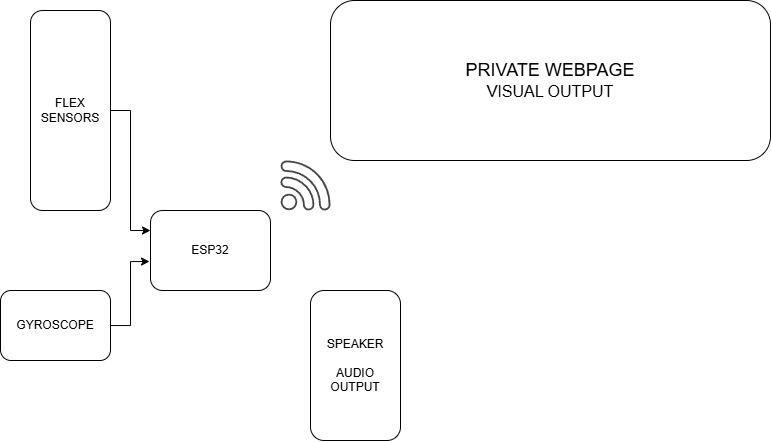

The diagram above was exported from draw.io. Its source (the exported page's mxGraphModel, read from the mxfile embedded in the PNG):
<mxGraphModel dx="934" dy="962" grid="1" gridSize="10" guides="1" tooltips="1" connect="1" arrows="1" fold="1" page="1" pageScale="1" pageWidth="850" pageHeight="1100" math="0" shadow="0">
  <root>
    <mxCell id="0" />
    <mxCell id="1" parent="0" />
    <mxCell id="X6aKahbuYNGPBKJHZ_4B-1" value="ESP32" style="rounded=1;whiteSpace=wrap;html=1;" vertex="1" parent="1">
      <mxGeometry x="200" y="240" width="120" height="80" as="geometry" />
    </mxCell>
    <mxCell id="X6aKahbuYNGPBKJHZ_4B-3" style="edgeStyle=orthogonalEdgeStyle;rounded=0;orthogonalLoop=1;jettySize=auto;html=1;exitX=1;exitY=0.5;exitDx=0;exitDy=0;entryX=0;entryY=0.25;entryDx=0;entryDy=0;" edge="1" parent="1" source="X6aKahbuYNGPBKJHZ_4B-2" target="X6aKahbuYNGPBKJHZ_4B-1">
      <mxGeometry relative="1" as="geometry" />
    </mxCell>
    <mxCell id="X6aKahbuYNGPBKJHZ_4B-2" value="FLEX&lt;div&gt;SENSORS&lt;/div&gt;" style="rounded=1;whiteSpace=wrap;html=1;" vertex="1" parent="1">
      <mxGeometry x="80" y="40" width="80" height="200" as="geometry" />
    </mxCell>
    <mxCell id="X6aKahbuYNGPBKJHZ_4B-4" value="GYROSCOPE" style="rounded=1;whiteSpace=wrap;html=1;" vertex="1" parent="1">
      <mxGeometry x="50" y="320" width="110" height="70" as="geometry" />
    </mxCell>
    <mxCell id="X6aKahbuYNGPBKJHZ_4B-5" style="edgeStyle=orthogonalEdgeStyle;rounded=0;orthogonalLoop=1;jettySize=auto;html=1;entryX=-0.008;entryY=0.638;entryDx=0;entryDy=0;entryPerimeter=0;" edge="1" parent="1" source="X6aKahbuYNGPBKJHZ_4B-4" target="X6aKahbuYNGPBKJHZ_4B-1">
      <mxGeometry relative="1" as="geometry" />
    </mxCell>
    <mxCell id="X6aKahbuYNGPBKJHZ_4B-8" value="SPEAKER&lt;div&gt;&lt;br&gt;&lt;div&gt;AUDIO OUTPUT&lt;/div&gt;&lt;/div&gt;" style="rounded=1;whiteSpace=wrap;html=1;" vertex="1" parent="1">
      <mxGeometry x="360" y="320" width="90" height="150" as="geometry" />
    </mxCell>
    <mxCell id="X6aKahbuYNGPBKJHZ_4B-9" value="&lt;font style=&quot;font-size: 18px;&quot;&gt;PRIVATE WEBPAGE&lt;/font&gt;&lt;div&gt;&lt;font size=&quot;3&quot;&gt;VISUAL OUTPUT&lt;/font&gt;&lt;/div&gt;" style="rounded=1;whiteSpace=wrap;html=1;" vertex="1" parent="1">
      <mxGeometry x="380" y="30" width="440" height="160" as="geometry" />
    </mxCell>
    <mxCell id="X6aKahbuYNGPBKJHZ_4B-10" value="" style="sketch=0;pointerEvents=1;shadow=0;dashed=0;html=1;strokeColor=none;fillColor=#434445;aspect=fixed;labelPosition=center;verticalLabelPosition=bottom;verticalAlign=top;align=center;outlineConnect=0;shape=mxgraph.vvd.wi_fi;" vertex="1" parent="1">
      <mxGeometry x="330" y="190" width="50" height="50" as="geometry" />
    </mxCell>
  </root>
</mxGraphModel>